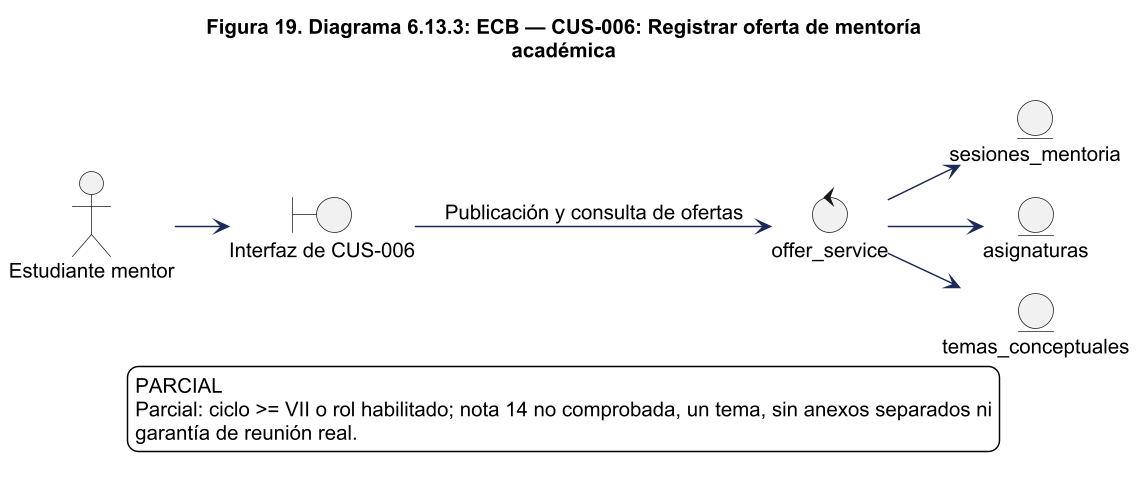

The diagram above was rendered by PlantUML. Its source (embedded in the PNG):
@startuml
!pragma layout smetana
skinparam backgroundColor white
skinparam shadowing false
skinparam defaultFontName Arial
skinparam defaultFontSize 14
skinparam ArrowColor #1C2A59
skinparam packageStyle rectangle
skinparam wrapWidth 220
skinparam maxMessageSize 260
skinparam dpi 140
title Figura 19. Diagrama 6.13.3: ECB — CUS-006: Registrar oferta de mentoría\nacadémica
left to right direction
actor "Estudiante mentor" as actor
boundary "Interfaz de CUS-006" as ui
control "offer_service" as control
actor --> ui
ui --> control : Publicación y consulta de ofertas
entity "sesiones_mentoria" as e0
control --> e0
entity "asignaturas" as e1
control --> e1
entity "temas_conceptuales" as e2
control --> e2

legend bottom
PARCIAL
Parcial: ciclo >= VII o rol habilitado; nota 14 no comprobada, un tema, sin anexos separados ni
garantía de reunión real.
endlegend

@enduml